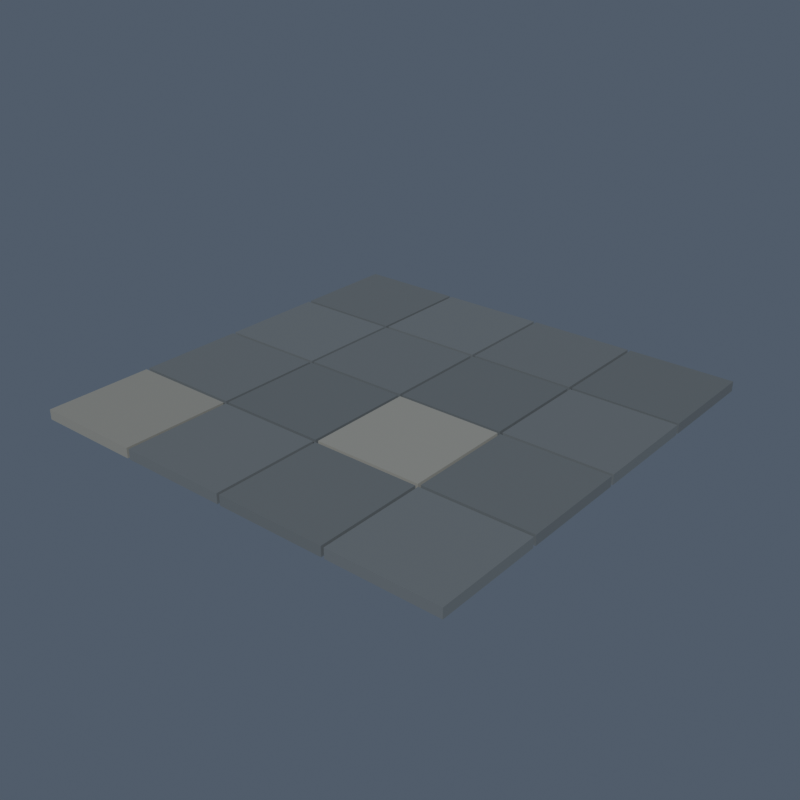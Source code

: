 # Source: paver.blend  (saved by Blender 5.2.44; exported with 4.5.12 LTS)
import bpy
from mathutils import Matrix  # noqa: F401  (used for matrix-valued properties, if any)

bpy.ops.wm.read_factory_settings(use_empty=True)
scene = bpy.context.scene
scene.name = 'Scene'

# ---- collections
col_collection = bpy.data.collections.new('Collection'); scene.collection.children.link(col_collection)

# ---- materials (node trees are filled in below, after node groups)
mat_senjin_painted_016 = bpy.data.materials.new('SENJIN_Painted.016')

# ---- material node trees
mat_senjin_painted_016.use_nodes = True; mat_senjin_painted_016.node_tree.nodes.clear()
_N = mat_senjin_painted_016.node_tree.nodes; _L = mat_senjin_painted_016.node_tree.links
n0 = _N.new('ShaderNodeBsdfPrincipled'); n0.name = 'Principled BSDF'; n0.location = (-200, 100)
n0.inputs[2].default_value = 0.64
n0.inputs[10].default_value = 0.005
n1 = _N.new('ShaderNodeOutputMaterial'); n1.name = 'Material Output'; n1.location = (200, 100)
n2 = _N.new('ShaderNodeVertexColor'); n2.name = 'Color Attribute'; n2.location = (0, 0)
n2.layer_name = 'Color'
_L.new(n0.outputs[0], n1.inputs[0])
_L.new(n2.outputs[0], n0.inputs[0])
n1.is_active_output = True

# ---- world
world_world = bpy.data.worlds.new('World'); scene.world = world_world
world_world.use_nodes = True; world_world.node_tree.nodes.clear()
_N = world_world.node_tree.nodes; _L = world_world.node_tree.links
n0 = _N.new('ShaderNodeOutputWorld'); n0.name = 'World Output'; n0.location = (200, 100)
n1 = _N.new('ShaderNodeBackground'); n1.name = 'Background'; n1.location = (-200, 100)
n1.inputs[0].default_value = (0.16, 0.2, 0.27, 1.0)
n1.inputs[1].default_value = 0.55
_L.new(n1.outputs[0], n0.inputs[0])
n0.is_active_output = True
world_world.color = (0.05088, 0.05088, 0.05088)
world_world.sun_shadow_jitter_overblur = 0.0

# ---- meshes
me_paver = bpy.data.meshes.new('paver')
me_paver.from_pydata([(-1.987, -1.985, -0.08), (-1.987, -1.985, 0.01), (-1.987, -1.015, -0.08), (-1.987, -1.015, 0.01), (-1.013, -1.985, -0.08), (-1.013, -1.985, 0.01), (-1.013, -1.015, -0.08), (-1.013, -1.015, 0.01), (-1.987, -0.9855, -0.08), (-1.987, -0.9855, 0.01), (-1.987, -0.0145, -0.08), (-1.987, -0.0145, 0.01), (-1.013, -0.9855, -0.08), (-1.013, -0.9855, 0.01), (-1.013, -0.0145, -0.08), (-1.013, -0.0145, 0.01), (-1.987, 0.0145, -0.08), (-1.987, 0.0145, 0.01), (-1.987, 0.9855, -0.08), (-1.987, 0.9855, 0.01), (-1.013, 0.0145, -0.08), (-1.013, 0.0145, 0.01), (-1.013, 0.9855, -0.08), (-1.013, 0.9855, 0.01), (-1.987, 1.015, -0.08), (-1.987, 1.015, 0.01), (-1.987, 1.985, -0.08), (-1.987, 1.985, 0.01), (-1.013, 1.015, -0.08), (-1.013, 1.015, 0.01), (-1.013, 1.985, -0.08), (-1.013, 1.985, 0.01), (-0.9865, -1.985, -0.08), (-0.9865, -1.985, 0.01), (-0.9865, -1.015, -0.08), (-0.9865, -1.015, 0.01), (-0.0135, -1.985, -0.08), (-0.0135, -1.985, 0.01), (-0.0135, -1.015, -0.08), (-0.0135, -1.015, 0.01), (-0.9865, -0.9855, -0.08), (-0.9865, -0.9855, 0.01), (-0.9865, -0.0145, -0.08), (-0.9865, -0.0145, 0.01), (-0.0135, -0.9855, -0.08), (-0.0135, -0.9855, 0.01), (-0.0135, -0.0145, -0.08), (-0.0135, -0.0145, 0.01), (-0.9865, 0.0145, -0.08), (-0.9865, 0.0145, 0.01), (-0.9865, 0.9855, -0.08), (-0.9865, 0.9855, 0.01), (-0.0135, 0.0145, -0.08), (-0.0135, 0.0145, 0.01), (-0.0135, 0.9855, -0.08), (-0.0135, 0.9855, 0.01), (-0.9865, 1.015, -0.08), (-0.9865, 1.015, 0.01), (-0.9865, 1.985, -0.08), (-0.9865, 1.985, 0.01), (-0.0135, 1.015, -0.08), (-0.0135, 1.015, 0.01), (-0.0135, 1.985, -0.08), (-0.0135, 1.985, 0.01), (0.0135, -1.985, -0.08), (0.0135, -1.985, 0.01), (0.0135, -1.015, -0.08), (0.0135, -1.015, 0.01), (0.9865, -1.985, -0.08), (0.9865, -1.985, 0.01), (0.9865, -1.015, -0.08), (0.9865, -1.015, 0.01), (0.0135, -0.9855, -0.08), (0.0135, -0.9855, 0.01), (0.0135, -0.0145, -0.08), (0.0135, -0.0145, 0.01), (0.9865, -0.9855, -0.08), (0.9865, -0.9855, 0.01), (0.9865, -0.0145, -0.08), (0.9865, -0.0145, 0.01), (0.0135, 0.0145, -0.08), (0.0135, 0.0145, 0.01), (0.0135, 0.9855, -0.08), (0.0135, 0.9855, 0.01), (0.9865, 0.0145, -0.08), (0.9865, 0.0145, 0.01), (0.9865, 0.9855, -0.08), (0.9865, 0.9855, 0.01), (0.0135, 1.015, -0.08), (0.0135, 1.015, 0.01), (0.0135, 1.985, -0.08), (0.0135, 1.985, 0.01), (0.9865, 1.015, -0.08), (0.9865, 1.015, 0.01), (0.9865, 1.985, -0.08), (0.9865, 1.985, 0.01), (1.013, -1.985, -0.08), (1.013, -1.985, 0.01), (1.013, -1.015, -0.08), (1.013, -1.015, 0.01), (1.987, -1.985, -0.08), (1.987, -1.985, 0.01), (1.987, -1.015, -0.08), (1.987, -1.015, 0.01), (1.013, -0.9855, -0.08), (1.013, -0.9855, 0.01), (1.013, -0.0145, -0.08), (1.013, -0.0145, 0.01), (1.987, -0.9855, -0.08), (1.987, -0.9855, 0.01), (1.987, -0.0145, -0.08), (1.987, -0.0145, 0.01), (1.013, 0.0145, -0.08), (1.013, 0.0145, 0.01), (1.013, 0.9855, -0.08), (1.013, 0.9855, 0.01), (1.987, 0.0145, -0.08), (1.987, 0.0145, 0.01), (1.987, 0.9855, -0.08), (1.987, 0.9855, 0.01), (1.013, 1.015, -0.08), (1.013, 1.015, 0.01), (1.013, 1.985, -0.08), (1.013, 1.985, 0.01), (1.987, 1.015, -0.08), (1.987, 1.015, 0.01), (1.987, 1.985, -0.08), (1.987, 1.985, 0.01)], [], [(0, 1, 3, 2), (2, 3, 7, 6), (6, 7, 5, 4), (4, 5, 1, 0), (2, 6, 4, 0), (7, 3, 1, 5), (8, 9, 11, 10), (10, 11, 15, 14), (14, 15, 13, 12), (12, 13, 9, 8), (10, 14, 12, 8), (15, 11, 9, 13), (16, 17, 19, 18), (18, 19, 23, 22), (22, 23, 21, 20), (20, 21, 17, 16), (18, 22, 20, 16), (23, 19, 17, 21), (24, 25, 27, 26), (26, 27, 31, 30), (30, 31, 29, 28), (28, 29, 25, 24), (26, 30, 28, 24), (31, 27, 25, 29), (32, 33, 35, 34), (34, 35, 39, 38), (38, 39, 37, 36), (36, 37, 33, 32), (34, 38, 36, 32), (39, 35, 33, 37), (40, 41, 43, 42), (42, 43, 47, 46), (46, 47, 45, 44), (44, 45, 41, 40), (42, 46, 44, 40), (47, 43, 41, 45), (48, 49, 51, 50), (50, 51, 55, 54), (54, 55, 53, 52), (52, 53, 49, 48), (50, 54, 52, 48), (55, 51, 49, 53), (56, 57, 59, 58), (58, 59, 63, 62), (62, 63, 61, 60), (60, 61, 57, 56), (58, 62, 60, 56), (63, 59, 57, 61), (64, 65, 67, 66), (66, 67, 71, 70), (70, 71, 69, 68), (68, 69, 65, 64), (66, 70, 68, 64), (71, 67, 65, 69), (72, 73, 75, 74), (74, 75, 79, 78), (78, 79, 77, 76), (76, 77, 73, 72), (74, 78, 76, 72), (79, 75, 73, 77), (80, 81, 83, 82), (82, 83, 87, 86), (86, 87, 85, 84), (84, 85, 81, 80), (82, 86, 84, 80), (87, 83, 81, 85), (88, 89, 91, 90), (90, 91, 95, 94), (94, 95, 93, 92), (92, 93, 89, 88), (90, 94, 92, 88), (95, 91, 89, 93), (96, 97, 99, 98), (98, 99, 103, 102), (102, 103, 101, 100), (100, 101, 97, 96), (98, 102, 100, 96), (103, 99, 97, 101), (104, 105, 107, 106), (106, 107, 111, 110), (110, 111, 109, 108), (108, 109, 105, 104), (106, 110, 108, 104), (111, 107, 105, 109), (112, 113, 115, 114), (114, 115, 119, 118), (118, 119, 117, 116), (116, 117, 113, 112), (114, 118, 116, 112), (119, 115, 113, 117), (120, 121, 123, 122), (122, 123, 127, 126), (126, 127, 125, 124), (124, 125, 121, 120), (122, 126, 124, 120), (127, 123, 121, 125)])
_ca = me_paver.color_attributes.new('Color', 'FLOAT_COLOR', 'CORNER')
_ca.data.foreach_set('color', [0.2454, 0.2492, 0.2272, 1.0, 0.2454, 0.2492, 0.2272, 1.0, 0.2454, 0.2492, 0.2272, 1.0, 0.2454, 0.2492, 0.2272, 1.0, 0.2454, 0.2492, 0.2272, 1.0, 0.2454, 0.2492, 0.2272, 1.0, 0.2454, 0.2492, 0.2272, 1.0, 0.2454, 0.2492, 0.2272, 1.0, 0.2454, 0.2492, 0.2272, 1.0, 0.2454, 0.2492, 0.2272, 1.0, 0.2454, 0.2492, 0.2272, 1.0, 0.2454, 0.2492, 0.2272, 1.0, 0.2454, 0.2492, 0.2272, 1.0, 0.2454, 0.2492, 0.2272, 1.0, 0.2454, 0.2492, 0.2272, 1.0, 0.2454, 0.2492, 0.2272, 1.0, 0.2454, 0.2492, 0.2272, 1.0, 0.2454, 0.2492, 0.2272, 1.0, 0.2454, 0.2492, 0.2272, 1.0, 0.2454, 0.2492, 0.2272, 1.0, 0.2454, 0.2492, 0.2272, 1.0, 0.2454, 0.2492, 0.2272, 1.0, 0.2454, 0.2492, 0.2272, 1.0, 0.2454, 0.2492, 0.2272, 1.0, 0.1315, 0.1481, 0.1599, 1.0, 0.1315, 0.1481, 0.1599, 1.0, 0.1315, 0.1481, 0.1599, 1.0, 0.1315, 0.1481, 0.1599, 1.0, 0.1315, 0.1481, 0.1599, 1.0, 0.1315, 0.1481, 0.1599, 1.0, 0.1315, 0.1481, 0.1599, 1.0, 0.1315, 0.1481, 0.1599, 1.0, 0.1315, 0.1481, 0.1599, 1.0, 0.1315, 0.1481, 0.1599, 1.0, 0.1315, 0.1481, 0.1599, 1.0, 0.1315, 0.1481, 0.1599, 1.0, 0.1315, 0.1481, 0.1599, 1.0, 0.1315, 0.1481, 0.1599, 1.0, 0.1315, 0.1481, 0.1599, 1.0, 0.1315, 0.1481, 0.1599, 1.0, 0.1315, 0.1481, 0.1599, 1.0, 0.1315, 0.1481, 0.1599, 1.0, 0.1315, 0.1481, 0.1599, 1.0, 0.1315, 0.1481, 0.1599, 1.0, 0.1315, 0.1481, 0.1599, 1.0, 0.1315, 0.1481, 0.1599, 1.0, 0.1315, 0.1481, 0.1599, 1.0, 0.1315, 0.1481, 0.1599, 1.0, 0.1412, 0.159, 0.1716, 1.0, 0.1412, 0.159, 0.1716, 1.0, 0.1412, 0.159, 0.1716, 1.0, 0.1412, 0.159, 0.1716, 1.0, 0.1412, 0.159, 0.1716, 1.0, 0.1412, 0.159, 0.1716, 1.0, 0.1412, 0.159, 0.1716, 1.0, 0.1412, 0.159, 0.1716, 1.0, 0.1412, 0.159, 0.1716, 1.0, 0.1412, 0.159, 0.1716, 1.0, 0.1412, 0.159, 0.1716, 1.0, 0.1412, 0.159, 0.1716, 1.0, 0.1412, 0.159, 0.1716, 1.0, 0.1412, 0.159, 0.1716, 1.0, 0.1412, 0.159, 0.1716, 1.0, 0.1412, 0.159, 0.1716, 1.0, 0.1412, 0.159, 0.1716, 1.0, 0.1412, 0.159, 0.1716, 1.0, 0.1412, 0.159, 0.1716, 1.0, 0.1412, 0.159, 0.1716, 1.0, 0.1412, 0.159, 0.1716, 1.0, 0.1412, 0.159, 0.1716, 1.0, 0.1412, 0.159, 0.1716, 1.0, 0.1412, 0.159, 0.1716, 1.0, 0.1267, 0.1427, 0.154, 1.0, 0.1267, 0.1427, 0.154, 1.0, 0.1267, 0.1427, 0.154, 1.0, 0.1267, 0.1427, 0.154, 1.0, 0.1267, 0.1427, 0.154, 1.0, 0.1267, 0.1427, 0.154, 1.0, 0.1267, 0.1427, 0.154, 1.0, 0.1267, 0.1427, 0.154, 1.0, 0.1267, 0.1427, 0.154, 1.0, 0.1267, 0.1427, 0.154, 1.0, 0.1267, 0.1427, 0.154, 1.0, 0.1267, 0.1427, 0.154, 1.0, 0.1267, 0.1427, 0.154, 1.0, 0.1267, 0.1427, 0.154, 1.0, 0.1267, 0.1427, 0.154, 1.0, 0.1267, 0.1427, 0.154, 1.0, 0.1267, 0.1427, 0.154, 1.0, 0.1267, 0.1427, 0.154, 1.0, 0.1267, 0.1427, 0.154, 1.0, 0.1267, 0.1427, 0.154, 1.0, 0.1267, 0.1427, 0.154, 1.0, 0.1267, 0.1427, 0.154, 1.0, 0.1267, 0.1427, 0.154, 1.0, 0.1267, 0.1427, 0.154, 1.0, 0.1364, 0.1536, 0.1657, 1.0, 0.1364, 0.1536, 0.1657, 1.0, 0.1364, 0.1536, 0.1657, 1.0, 0.1364, 0.1536, 0.1657, 1.0, 0.1364, 0.1536, 0.1657, 1.0, 0.1364, 0.1536, 0.1657, 1.0, 0.1364, 0.1536, 0.1657, 1.0, 0.1364, 0.1536, 0.1657, 1.0, 0.1364, 0.1536, 0.1657, 1.0, 0.1364, 0.1536, 0.1657, 1.0, 0.1364, 0.1536, 0.1657, 1.0, 0.1364, 0.1536, 0.1657, 1.0, 0.1364, 0.1536, 0.1657, 1.0, 0.1364, 0.1536, 0.1657, 1.0, 0.1364, 0.1536, 0.1657, 1.0, 0.1364, 0.1536, 0.1657, 1.0, 0.1364, 0.1536, 0.1657, 1.0, 0.1364, 0.1536, 0.1657, 1.0, 0.1364, 0.1536, 0.1657, 1.0, 0.1364, 0.1536, 0.1657, 1.0, 0.1364, 0.1536, 0.1657, 1.0, 0.1364, 0.1536, 0.1657, 1.0, 0.1364, 0.1536, 0.1657, 1.0, 0.1364, 0.1536, 0.1657, 1.0, 0.1218, 0.1372, 0.1481, 1.0, 0.1218, 0.1372, 0.1481, 1.0, 0.1218, 0.1372, 0.1481, 1.0, 0.1218, 0.1372, 0.1481, 1.0, 0.1218, 0.1372, 0.1481, 1.0, 0.1218, 0.1372, 0.1481, 1.0, 0.1218, 0.1372, 0.1481, 1.0, 0.1218, 0.1372, 0.1481, 1.0, 0.1218, 0.1372, 0.1481, 1.0, 0.1218, 0.1372, 0.1481, 1.0, 0.1218, 0.1372, 0.1481, 1.0, 0.1218, 0.1372, 0.1481, 1.0, 0.1218, 0.1372, 0.1481, 1.0, 0.1218, 0.1372, 0.1481, 1.0, 0.1218, 0.1372, 0.1481, 1.0, 0.1218, 0.1372, 0.1481, 1.0, 0.1218, 0.1372, 0.1481, 1.0, 0.1218, 0.1372, 0.1481, 1.0, 0.1218, 0.1372, 0.1481, 1.0, 0.1218, 0.1372, 0.1481, 1.0, 0.1218, 0.1372, 0.1481, 1.0, 0.1218, 0.1372, 0.1481, 1.0, 0.1218, 0.1372, 0.1481, 1.0, 0.1218, 0.1372, 0.1481, 1.0, 0.1315, 0.1481, 0.1599, 1.0, 0.1315, 0.1481, 0.1599, 1.0, 0.1315, 0.1481, 0.1599, 1.0, 0.1315, 0.1481, 0.1599, 1.0, 0.1315, 0.1481, 0.1599, 1.0, 0.1315, 0.1481, 0.1599, 1.0, 0.1315, 0.1481, 0.1599, 1.0, 0.1315, 0.1481, 0.1599, 1.0, 0.1315, 0.1481, 0.1599, 1.0, 0.1315, 0.1481, 0.1599, 1.0, 0.1315, 0.1481, 0.1599, 1.0, 0.1315, 0.1481, 0.1599, 1.0, 0.1315, 0.1481, 0.1599, 1.0, 0.1315, 0.1481, 0.1599, 1.0, 0.1315, 0.1481, 0.1599, 1.0, 0.1315, 0.1481, 0.1599, 1.0, 0.1315, 0.1481, 0.1599, 1.0, 0.1315, 0.1481, 0.1599, 1.0, 0.1315, 0.1481, 0.1599, 1.0, 0.1315, 0.1481, 0.1599, 1.0, 0.1315, 0.1481, 0.1599, 1.0, 0.1315, 0.1481, 0.1599, 1.0, 0.1315, 0.1481, 0.1599, 1.0, 0.1315, 0.1481, 0.1599, 1.0, 0.1412, 0.159, 0.1716, 1.0, 0.1412, 0.159, 0.1716, 1.0, 0.1412, 0.159, 0.1716, 1.0, 0.1412, 0.159, 0.1716, 1.0, 0.1412, 0.159, 0.1716, 1.0, 0.1412, 0.159, 0.1716, 1.0, 0.1412, 0.159, 0.1716, 1.0, 0.1412, 0.159, 0.1716, 1.0, 0.1412, 0.159, 0.1716, 1.0, 0.1412, 0.159, 0.1716, 1.0, 0.1412, 0.159, 0.1716, 1.0, 0.1412, 0.159, 0.1716, 1.0, 0.1412, 0.159, 0.1716, 1.0, 0.1412, 0.159, 0.1716, 1.0, 0.1412, 0.159, 0.1716, 1.0, 0.1412, 0.159, 0.1716, 1.0, 0.1412, 0.159, 0.1716, 1.0, 0.1412, 0.159, 0.1716, 1.0, 0.1412, 0.159, 0.1716, 1.0, 0.1412, 0.159, 0.1716, 1.0, 0.1412, 0.159, 0.1716, 1.0, 0.1412, 0.159, 0.1716, 1.0, 0.1412, 0.159, 0.1716, 1.0, 0.1412, 0.159, 0.1716, 1.0, 0.1267, 0.1427, 0.154, 1.0, 0.1267, 0.1427, 0.154, 1.0, 0.1267, 0.1427, 0.154, 1.0, 0.1267, 0.1427, 0.154, 1.0, 0.1267, 0.1427, 0.154, 1.0, 0.1267, 0.1427, 0.154, 1.0, 0.1267, 0.1427, 0.154, 1.0, 0.1267, 0.1427, 0.154, 1.0, 0.1267, 0.1427, 0.154, 1.0, 0.1267, 0.1427, 0.154, 1.0, 0.1267, 0.1427, 0.154, 1.0, 0.1267, 0.1427, 0.154, 1.0, 0.1267, 0.1427, 0.154, 1.0, 0.1267, 0.1427, 0.154, 1.0, 0.1267, 0.1427, 0.154, 1.0, 0.1267, 0.1427, 0.154, 1.0, 0.1267, 0.1427, 0.154, 1.0, 0.1267, 0.1427, 0.154, 1.0, 0.1267, 0.1427, 0.154, 1.0, 0.1267, 0.1427, 0.154, 1.0, 0.1267, 0.1427, 0.154, 1.0, 0.1267, 0.1427, 0.154, 1.0, 0.1267, 0.1427, 0.154, 1.0, 0.1267, 0.1427, 0.154, 1.0, 0.2747, 0.2789, 0.2543, 1.0, 0.2747, 0.2789, 0.2543, 1.0, 0.2747, 0.2789, 0.2543, 1.0, 0.2747, 0.2789, 0.2543, 1.0, 0.2747, 0.2789, 0.2543, 1.0, 0.2747, 0.2789, 0.2543, 1.0, 0.2747, 0.2789, 0.2543, 1.0, 0.2747, 0.2789, 0.2543, 1.0, 0.2747, 0.2789, 0.2543, 1.0, 0.2747, 0.2789, 0.2543, 1.0, 0.2747, 0.2789, 0.2543, 1.0, 0.2747, 0.2789, 0.2543, 1.0, 0.2747, 0.2789, 0.2543, 1.0, 0.2747, 0.2789, 0.2543, 1.0, 0.2747, 0.2789, 0.2543, 1.0, 0.2747, 0.2789, 0.2543, 1.0, 0.2747, 0.2789, 0.2543, 1.0, 0.2747, 0.2789, 0.2543, 1.0, 0.2747, 0.2789, 0.2543, 1.0, 0.2747, 0.2789, 0.2543, 1.0, 0.2747, 0.2789, 0.2543, 1.0, 0.2747, 0.2789, 0.2543, 1.0, 0.2747, 0.2789, 0.2543, 1.0, 0.2747, 0.2789, 0.2543, 1.0, 0.1218, 0.1372, 0.1481, 1.0, 0.1218, 0.1372, 0.1481, 1.0, 0.1218, 0.1372, 0.1481, 1.0, 0.1218, 0.1372, 0.1481, 1.0, 0.1218, 0.1372, 0.1481, 1.0, 0.1218, 0.1372, 0.1481, 1.0, 0.1218, 0.1372, 0.1481, 1.0, 0.1218, 0.1372, 0.1481, 1.0, 0.1218, 0.1372, 0.1481, 1.0, 0.1218, 0.1372, 0.1481, 1.0, 0.1218, 0.1372, 0.1481, 1.0, 0.1218, 0.1372, 0.1481, 1.0, 0.1218, 0.1372, 0.1481, 1.0, 0.1218, 0.1372, 0.1481, 1.0, 0.1218, 0.1372, 0.1481, 1.0, 0.1218, 0.1372, 0.1481, 1.0, 0.1218, 0.1372, 0.1481, 1.0, 0.1218, 0.1372, 0.1481, 1.0, 0.1218, 0.1372, 0.1481, 1.0, 0.1218, 0.1372, 0.1481, 1.0, 0.1218, 0.1372, 0.1481, 1.0, 0.1218, 0.1372, 0.1481, 1.0, 0.1218, 0.1372, 0.1481, 1.0, 0.1218, 0.1372, 0.1481, 1.0, 0.1315, 0.1481, 0.1599, 1.0, 0.1315, 0.1481, 0.1599, 1.0, 0.1315, 0.1481, 0.1599, 1.0, 0.1315, 0.1481, 0.1599, 1.0, 0.1315, 0.1481, 0.1599, 1.0, 0.1315, 0.1481, 0.1599, 1.0, 0.1315, 0.1481, 0.1599, 1.0, 0.1315, 0.1481, 0.1599, 1.0, 0.1315, 0.1481, 0.1599, 1.0, 0.1315, 0.1481, 0.1599, 1.0, 0.1315, 0.1481, 0.1599, 1.0, 0.1315, 0.1481, 0.1599, 1.0, 0.1315, 0.1481, 0.1599, 1.0, 0.1315, 0.1481, 0.1599, 1.0, 0.1315, 0.1481, 0.1599, 1.0, 0.1315, 0.1481, 0.1599, 1.0, 0.1315, 0.1481, 0.1599, 1.0, 0.1315, 0.1481, 0.1599, 1.0, 0.1315, 0.1481, 0.1599, 1.0, 0.1315, 0.1481, 0.1599, 1.0, 0.1315, 0.1481, 0.1599, 1.0, 0.1315, 0.1481, 0.1599, 1.0, 0.1315, 0.1481, 0.1599, 1.0, 0.1315, 0.1481, 0.1599, 1.0, 0.1412, 0.159, 0.1716, 1.0, 0.1412, 0.159, 0.1716, 1.0, 0.1412, 0.159, 0.1716, 1.0, 0.1412, 0.159, 0.1716, 1.0, 0.1412, 0.159, 0.1716, 1.0, 0.1412, 0.159, 0.1716, 1.0, 0.1412, 0.159, 0.1716, 1.0, 0.1412, 0.159, 0.1716, 1.0, 0.1412, 0.159, 0.1716, 1.0, 0.1412, 0.159, 0.1716, 1.0, 0.1412, 0.159, 0.1716, 1.0, 0.1412, 0.159, 0.1716, 1.0, 0.1412, 0.159, 0.1716, 1.0, 0.1412, 0.159, 0.1716, 1.0, 0.1412, 0.159, 0.1716, 1.0, 0.1412, 0.159, 0.1716, 1.0, 0.1412, 0.159, 0.1716, 1.0, 0.1412, 0.159, 0.1716, 1.0, 0.1412, 0.159, 0.1716, 1.0, 0.1412, 0.159, 0.1716, 1.0, 0.1412, 0.159, 0.1716, 1.0, 0.1412, 0.159, 0.1716, 1.0, 0.1412, 0.159, 0.1716, 1.0, 0.1412, 0.159, 0.1716, 1.0, 0.1267, 0.1427, 0.154, 1.0, 0.1267, 0.1427, 0.154, 1.0, 0.1267, 0.1427, 0.154, 1.0, 0.1267, 0.1427, 0.154, 1.0, 0.1267, 0.1427, 0.154, 1.0, 0.1267, 0.1427, 0.154, 1.0, 0.1267, 0.1427, 0.154, 1.0, 0.1267, 0.1427, 0.154, 1.0, 0.1267, 0.1427, 0.154, 1.0, 0.1267, 0.1427, 0.154, 1.0, 0.1267, 0.1427, 0.154, 1.0, 0.1267, 0.1427, 0.154, 1.0, 0.1267, 0.1427, 0.154, 1.0, 0.1267, 0.1427, 0.154, 1.0, 0.1267, 0.1427, 0.154, 1.0, 0.1267, 0.1427, 0.154, 1.0, 0.1267, 0.1427, 0.154, 1.0, 0.1267, 0.1427, 0.154, 1.0, 0.1267, 0.1427, 0.154, 1.0, 0.1267, 0.1427, 0.154, 1.0, 0.1267, 0.1427, 0.154, 1.0, 0.1267, 0.1427, 0.154, 1.0, 0.1267, 0.1427, 0.154, 1.0, 0.1267, 0.1427, 0.154, 1.0, 0.1364, 0.1536, 0.1657, 1.0, 0.1364, 0.1536, 0.1657, 1.0, 0.1364, 0.1536, 0.1657, 1.0, 0.1364, 0.1536, 0.1657, 1.0, 0.1364, 0.1536, 0.1657, 1.0, 0.1364, 0.1536, 0.1657, 1.0, 0.1364, 0.1536, 0.1657, 1.0, 0.1364, 0.1536, 0.1657, 1.0, 0.1364, 0.1536, 0.1657, 1.0, 0.1364, 0.1536, 0.1657, 1.0, 0.1364, 0.1536, 0.1657, 1.0, 0.1364, 0.1536, 0.1657, 1.0, 0.1364, 0.1536, 0.1657, 1.0, 0.1364, 0.1536, 0.1657, 1.0, 0.1364, 0.1536, 0.1657, 1.0, 0.1364, 0.1536, 0.1657, 1.0, 0.1364, 0.1536, 0.1657, 1.0, 0.1364, 0.1536, 0.1657, 1.0, 0.1364, 0.1536, 0.1657, 1.0, 0.1364, 0.1536, 0.1657, 1.0, 0.1364, 0.1536, 0.1657, 1.0, 0.1364, 0.1536, 0.1657, 1.0, 0.1364, 0.1536, 0.1657, 1.0, 0.1364, 0.1536, 0.1657, 1.0, 0.1218, 0.1372, 0.1481, 1.0, 0.1218, 0.1372, 0.1481, 1.0, 0.1218, 0.1372, 0.1481, 1.0, 0.1218, 0.1372, 0.1481, 1.0, 0.1218, 0.1372, 0.1481, 1.0, 0.1218, 0.1372, 0.1481, 1.0, 0.1218, 0.1372, 0.1481, 1.0, 0.1218, 0.1372, 0.1481, 1.0, 0.1218, 0.1372, 0.1481, 1.0, 0.1218, 0.1372, 0.1481, 1.0, 0.1218, 0.1372, 0.1481, 1.0, 0.1218, 0.1372, 0.1481, 1.0, 0.1218, 0.1372, 0.1481, 1.0, 0.1218, 0.1372, 0.1481, 1.0, 0.1218, 0.1372, 0.1481, 1.0, 0.1218, 0.1372, 0.1481, 1.0, 0.1218, 0.1372, 0.1481, 1.0, 0.1218, 0.1372, 0.1481, 1.0, 0.1218, 0.1372, 0.1481, 1.0, 0.1218, 0.1372, 0.1481, 1.0, 0.1218, 0.1372, 0.1481, 1.0, 0.1218, 0.1372, 0.1481, 1.0, 0.1218, 0.1372, 0.1481, 1.0, 0.1218, 0.1372, 0.1481, 1.0])
me_paver.materials.append(mat_senjin_painted_016)
me_paver.update()

# ---- objects
ob_paver = bpy.data.objects.new('paver', me_paver)

# ---- transforms, parenting, visibility, modifiers, constraints
ob_paver.location = (0.0, 0.0, 0.0)

# ---- collection membership
col_collection.objects.link(ob_paver)

# ---- scene / render settings (as saved in the file)
scene.frame_start = 1; scene.frame_end = 250; scene.frame_set(0)
scene.render.engine = 'CYCLES'
scene.render.resolution_x = 1000
scene.render.resolution_y = 1000
scene.render.fps = 60
scene.render.bake_bias = 0.0
scene.render.bake_samples = 0
scene.render.compositor_device = 'GPU'
scene.cycles.samples = 32
scene.eevee.use_volume_custom_range = False
scene.eevee.fast_gi_thickness_near = 0.1
scene.eevee.fast_gi_thickness_far = 0.0
scene.eevee.ray_tracing_options.screen_trace_thickness = 0.1
bpy.context.view_layer.update()

# ---- added for rendering (the .blend has no active camera and no usable light): camera, sun
cam_auto = bpy.data.cameras.new('AutoCamera')
cam_auto.lens = 50.0
cam_auto.sensor_width = 36.0
cam_auto.clip_end = 1000.0
ob_auto_camera = bpy.data.objects.new('AutoCamera', cam_auto)
scene.collection.objects.link(ob_auto_camera)
ob_auto_camera.location = (5.19789, -6.23747, 4.12331)
ob_auto_camera.rotation_euler = (1.09748, -7.21219e-08, 0.694738)
scene.camera = ob_auto_camera
light_auto_sun = bpy.data.lights.new('AutoSun', 'SUN')
light_auto_sun.energy = 3.0
light_auto_sun.angle = 0.0523599
ob_auto_sun = bpy.data.objects.new('AutoSun', light_auto_sun)
scene.collection.objects.link(ob_auto_sun)
ob_auto_sun.rotation_euler = (0.872665, 0.174533, 0.523599)
bpy.context.view_layer.update()
